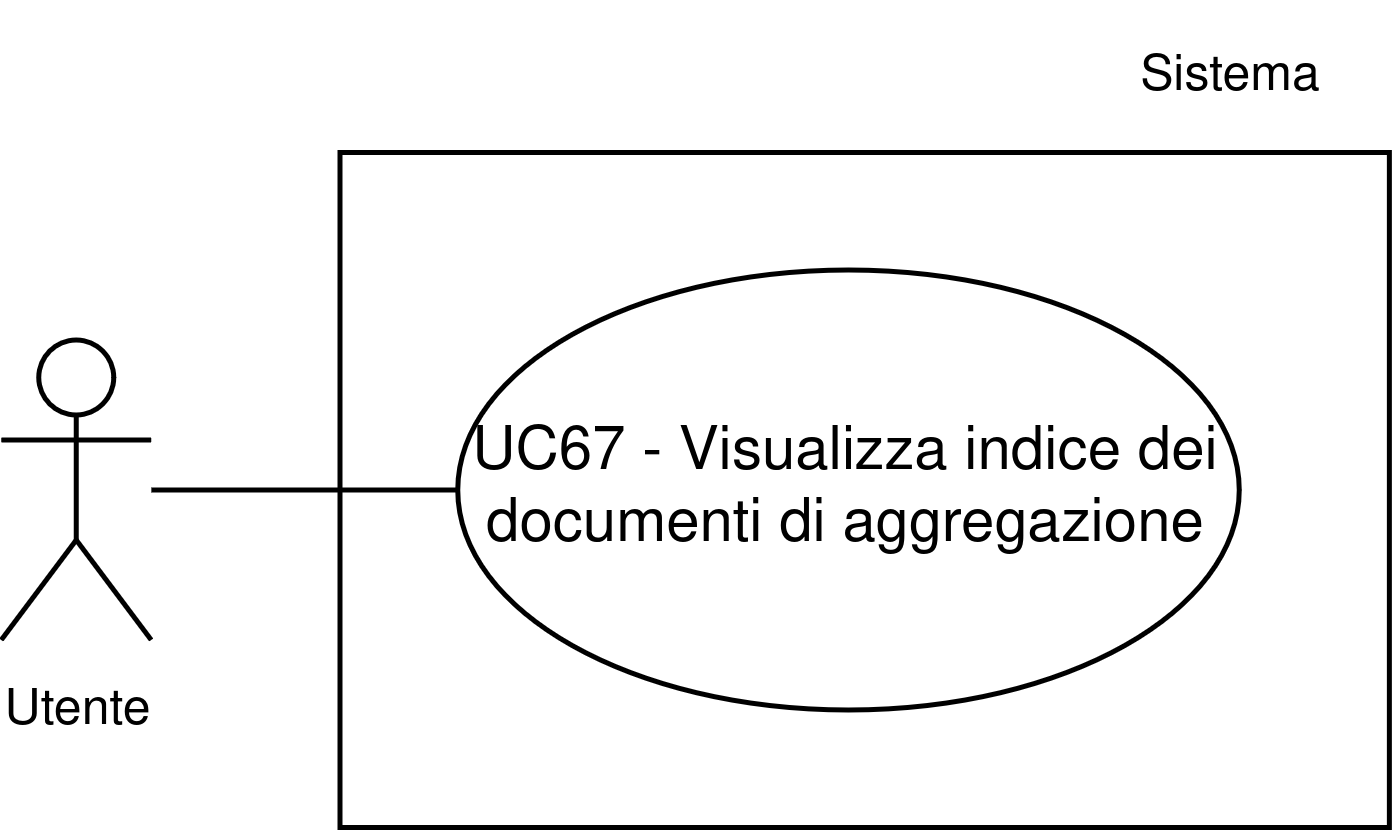

The diagram above was exported from draw.io. Its source (the exported page's mxGraphModel, read from the mxfile embedded in the PNG):
<mxGraphModel dx="1901" dy="1855" grid="1" gridSize="10" guides="1" tooltips="1" connect="1" arrows="1" fold="1" page="1" pageScale="1" pageWidth="1169" pageHeight="827" math="0" shadow="0">
  <root>
    <mxCell id="0" />
    <mxCell id="1" parent="0" />
    <mxCell id="2" parent="1" style="whiteSpace=wrap;html=1;" value="" vertex="1">
      <mxGeometry height="135" width="209.88" x="155.49000000000004" y="11760" as="geometry" />
    </mxCell>
    <mxCell id="3" parent="1" style="ellipse;whiteSpace=wrap;html=1;" value="UC67 - Visualizza indice dei documenti di aggregazione" vertex="1">
      <mxGeometry height="88" width="156.3" x="179.06999999999996" y="11783.5" as="geometry" />
    </mxCell>
    <mxCell id="4" parent="1" style="shape=umlActor;verticalLabelPosition=bottom;verticalAlign=top;html=1;outlineConnect=0;" value="&lt;font style=&quot;font-size: 10px;&quot;&gt;Utente&lt;/font&gt;" vertex="1">
      <mxGeometry height="60" width="30" x="87.77" y="11797.5" as="geometry" />
    </mxCell>
    <mxCell id="5" edge="1" parent="1" source="4" style="endArrow=none;html=1;rounded=0;entryX=0;entryY=0.5;entryDx=0;entryDy=0;" target="3" value="">
      <mxGeometry height="50" relative="1" width="50" as="geometry">
        <mxPoint x="90.70000000000006" y="11827.5" as="sourcePoint" />
        <mxPoint x="130.70000000000007" y="11787.5" as="targetPoint" />
      </mxGeometry>
    </mxCell>
    <mxCell id="6" parent="1" style="text;html=1;whiteSpace=wrap;strokeColor=none;fillColor=none;align=center;verticalAlign=middle;rounded=0;fontSize=10;" value="Sistema" vertex="1">
      <mxGeometry height="30" width="60" x="304.05" y="11730" as="geometry" />
    </mxCell>
  </root>
</mxGraphModel>